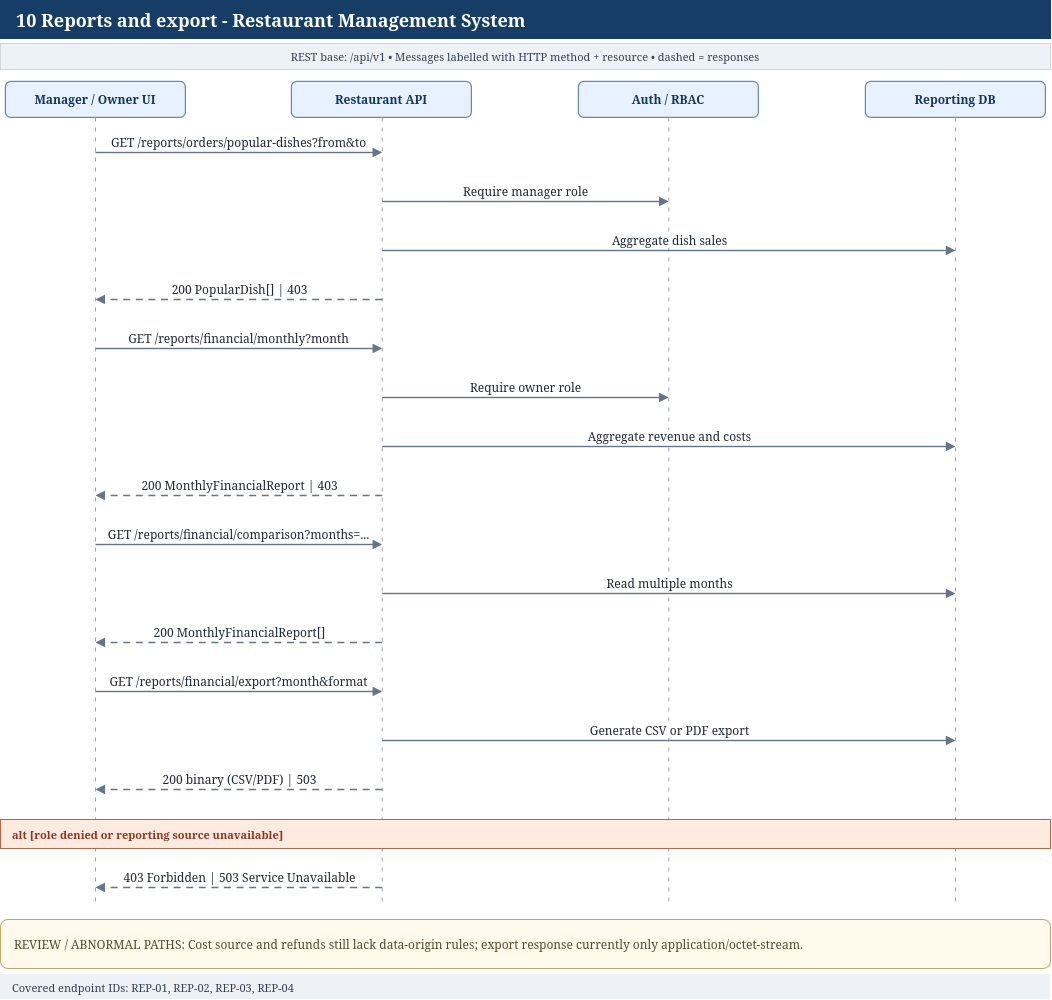

The diagram above was exported from draw.io. Its source (the exported page's mxGraphModel, read from the mxfile embedded in the PNG):
<mxGraphModel dx="1958" dy="1023" grid="1" gridSize="10" guides="1" tooltips="1" connect="1" arrows="1" fold="1" page="1" pageScale="1" pageWidth="1100" pageHeight="999" math="0" shadow="0">
  <root>
    <mxCell id="0" />
    <mxCell id="1" parent="0" />
    <mxCell id="2" parent="1" style="rounded=0;whiteSpace=wrap;html=1;fillColor=#163d66;strokeColor=#163d66;fontColor=#ffffff;fontStyle=1;fontSize=18;align=left;spacingLeft=14;" value="10 Reports and export - Restaurant Management System" vertex="1">
      <mxGeometry height="38" width="1050" x="25" y="12" as="geometry" />
    </mxCell>
    <mxCell id="3" parent="1" style="rounded=0;whiteSpace=wrap;html=1;fillColor=#edf2f7;strokeColor=#d1d5db;fontSize=11;fontColor=#334155;" value="REST base: /api/v1     •     Messages labelled with HTTP method + resource     •     dashed = responses" vertex="1">
      <mxGeometry height="26" width="1050" x="25" y="55" as="geometry" />
    </mxCell>
    <mxCell id="4" parent="1" style="rounded=1;whiteSpace=wrap;html=1;fillColor=#e8f1ff;strokeColor=#6686b0;strokeWidth=1.2;fontColor=#17365d;fontStyle=1;fontSize=12;" value="Manager / Owner UI" vertex="1">
      <mxGeometry height="36" width="180" x="30" y="93" as="geometry" />
    </mxCell>
    <mxCell id="5" edge="1" parent="1" style="endArrow=none;dashed=1;dashPattern=4 6;strokeColor=#9ca3af;strokeWidth=1;" value="">
      <mxGeometry relative="1" as="geometry">
        <mxPoint x="120" y="129" as="sourcePoint" />
        <mxPoint x="120" y="916" as="targetPoint" />
      </mxGeometry>
    </mxCell>
    <mxCell id="6" parent="1" style="rounded=1;whiteSpace=wrap;html=1;fillColor=#e8f1ff;strokeColor=#6686b0;strokeWidth=1.2;fontColor=#17365d;fontStyle=1;fontSize=12;" value="Restaurant API" vertex="1">
      <mxGeometry height="36" width="180" x="316" y="93" as="geometry" />
    </mxCell>
    <mxCell id="7" edge="1" parent="1" style="endArrow=none;dashed=1;dashPattern=4 6;strokeColor=#9ca3af;strokeWidth=1;" value="">
      <mxGeometry relative="1" as="geometry">
        <mxPoint x="406.6666666666667" y="129" as="sourcePoint" />
        <mxPoint x="406.6666666666667" y="916" as="targetPoint" />
      </mxGeometry>
    </mxCell>
    <mxCell id="8" parent="1" style="rounded=1;whiteSpace=wrap;html=1;fillColor=#e8f1ff;strokeColor=#6686b0;strokeWidth=1.2;fontColor=#17365d;fontStyle=1;fontSize=12;" value="Auth / RBAC" vertex="1">
      <mxGeometry height="36" width="180" x="603" y="93" as="geometry" />
    </mxCell>
    <mxCell id="9" edge="1" parent="1" style="endArrow=none;dashed=1;dashPattern=4 6;strokeColor=#9ca3af;strokeWidth=1;" value="">
      <mxGeometry relative="1" as="geometry">
        <mxPoint x="693.3333333333334" y="129" as="sourcePoint" />
        <mxPoint x="693.3333333333334" y="916" as="targetPoint" />
      </mxGeometry>
    </mxCell>
    <mxCell id="10" parent="1" style="rounded=1;whiteSpace=wrap;html=1;fillColor=#e8f1ff;strokeColor=#6686b0;strokeWidth=1.2;fontColor=#17365d;fontStyle=1;fontSize=12;" value="Reporting DB" vertex="1">
      <mxGeometry height="36" width="180" x="890" y="93" as="geometry" />
    </mxCell>
    <mxCell id="11" edge="1" parent="1" style="endArrow=none;dashed=1;dashPattern=4 6;strokeColor=#9ca3af;strokeWidth=1;" value="">
      <mxGeometry relative="1" as="geometry">
        <mxPoint x="980" y="129" as="sourcePoint" />
        <mxPoint x="980" y="916" as="targetPoint" />
      </mxGeometry>
    </mxCell>
    <mxCell id="12" edge="1" parent="1" style="endArrow=block;html=1;rounded=0;strokeColor=#64748b;strokeWidth=1.4;fontColor=#1f2937;fontSize=12;labelBackgroundColor=#ffffff;align=center;verticalAlign=bottom;" value="GET /reports/orders/popular-dishes?from&amp;to">
      <mxGeometry relative="1" as="geometry">
        <mxPoint x="120" y="164" as="sourcePoint" />
        <mxPoint x="406.6666666666667" y="164" as="targetPoint" />
      </mxGeometry>
    </mxCell>
    <mxCell id="13" edge="1" parent="1" style="endArrow=block;html=1;rounded=0;strokeColor=#64748b;strokeWidth=1.4;fontColor=#1f2937;fontSize=12;labelBackgroundColor=#ffffff;align=center;verticalAlign=bottom;" value="Require manager role">
      <mxGeometry relative="1" as="geometry">
        <mxPoint x="406.6666666666667" y="213" as="sourcePoint" />
        <mxPoint x="693.3333333333334" y="213" as="targetPoint" />
      </mxGeometry>
    </mxCell>
    <mxCell id="14" edge="1" parent="1" style="endArrow=block;html=1;rounded=0;strokeColor=#64748b;strokeWidth=1.4;fontColor=#1f2937;fontSize=12;labelBackgroundColor=#ffffff;align=center;verticalAlign=bottom;" value="Aggregate dish sales">
      <mxGeometry relative="1" as="geometry">
        <mxPoint x="406.6666666666667" y="262" as="sourcePoint" />
        <mxPoint x="980" y="262" as="targetPoint" />
      </mxGeometry>
    </mxCell>
    <mxCell id="15" edge="1" parent="1" style="endArrow=block;html=1;rounded=0;strokeColor=#64748b;strokeWidth=1.4;fontColor=#1f2937;fontSize=12;labelBackgroundColor=#ffffff;align=center;verticalAlign=bottom;dashed=1;dashPattern=5 4;strokeColor=#64748b;" value="200 PopularDish[] | 403">
      <mxGeometry relative="1" as="geometry">
        <mxPoint x="406.6666666666667" y="311" as="sourcePoint" />
        <mxPoint x="120" y="311" as="targetPoint" />
      </mxGeometry>
    </mxCell>
    <mxCell id="16" edge="1" parent="1" style="endArrow=block;html=1;rounded=0;strokeColor=#64748b;strokeWidth=1.4;fontColor=#1f2937;fontSize=12;labelBackgroundColor=#ffffff;align=center;verticalAlign=bottom;" value="GET /reports/financial/monthly?month">
      <mxGeometry relative="1" as="geometry">
        <mxPoint x="120" y="360" as="sourcePoint" />
        <mxPoint x="406.6666666666667" y="360" as="targetPoint" />
      </mxGeometry>
    </mxCell>
    <mxCell id="17" edge="1" parent="1" style="endArrow=block;html=1;rounded=0;strokeColor=#64748b;strokeWidth=1.4;fontColor=#1f2937;fontSize=12;labelBackgroundColor=#ffffff;align=center;verticalAlign=bottom;" value="Require owner role">
      <mxGeometry relative="1" as="geometry">
        <mxPoint x="406.6666666666667" y="409" as="sourcePoint" />
        <mxPoint x="693.3333333333334" y="409" as="targetPoint" />
      </mxGeometry>
    </mxCell>
    <mxCell id="18" edge="1" parent="1" style="endArrow=block;html=1;rounded=0;strokeColor=#64748b;strokeWidth=1.4;fontColor=#1f2937;fontSize=12;labelBackgroundColor=#ffffff;align=center;verticalAlign=bottom;" value="Aggregate revenue and costs">
      <mxGeometry relative="1" as="geometry">
        <mxPoint x="406.6666666666667" y="458" as="sourcePoint" />
        <mxPoint x="980" y="458" as="targetPoint" />
      </mxGeometry>
    </mxCell>
    <mxCell id="19" edge="1" parent="1" style="endArrow=block;html=1;rounded=0;strokeColor=#64748b;strokeWidth=1.4;fontColor=#1f2937;fontSize=12;labelBackgroundColor=#ffffff;align=center;verticalAlign=bottom;dashed=1;dashPattern=5 4;strokeColor=#64748b;" value="200 MonthlyFinancialReport | 403">
      <mxGeometry relative="1" as="geometry">
        <mxPoint x="406.6666666666667" y="507" as="sourcePoint" />
        <mxPoint x="120" y="507" as="targetPoint" />
      </mxGeometry>
    </mxCell>
    <mxCell id="20" edge="1" parent="1" style="endArrow=block;html=1;rounded=0;strokeColor=#64748b;strokeWidth=1.4;fontColor=#1f2937;fontSize=12;labelBackgroundColor=#ffffff;align=center;verticalAlign=bottom;" value="GET /reports/financial/comparison?months=...">
      <mxGeometry relative="1" as="geometry">
        <mxPoint x="120" y="556" as="sourcePoint" />
        <mxPoint x="406.6666666666667" y="556" as="targetPoint" />
      </mxGeometry>
    </mxCell>
    <mxCell id="21" edge="1" parent="1" style="endArrow=block;html=1;rounded=0;strokeColor=#64748b;strokeWidth=1.4;fontColor=#1f2937;fontSize=12;labelBackgroundColor=#ffffff;align=center;verticalAlign=bottom;" value="Read multiple months">
      <mxGeometry relative="1" as="geometry">
        <mxPoint x="406.6666666666667" y="605" as="sourcePoint" />
        <mxPoint x="980" y="605" as="targetPoint" />
      </mxGeometry>
    </mxCell>
    <mxCell id="22" edge="1" parent="1" style="endArrow=block;html=1;rounded=0;strokeColor=#64748b;strokeWidth=1.4;fontColor=#1f2937;fontSize=12;labelBackgroundColor=#ffffff;align=center;verticalAlign=bottom;dashed=1;dashPattern=5 4;strokeColor=#64748b;" value="200 MonthlyFinancialReport[]">
      <mxGeometry relative="1" as="geometry">
        <mxPoint x="406.6666666666667" y="654" as="sourcePoint" />
        <mxPoint x="120" y="654" as="targetPoint" />
      </mxGeometry>
    </mxCell>
    <mxCell id="23" edge="1" parent="1" style="endArrow=block;html=1;rounded=0;strokeColor=#64748b;strokeWidth=1.4;fontColor=#1f2937;fontSize=12;labelBackgroundColor=#ffffff;align=center;verticalAlign=bottom;" value="GET /reports/financial/export?month&amp;format">
      <mxGeometry relative="1" as="geometry">
        <mxPoint x="120" y="703" as="sourcePoint" />
        <mxPoint x="406.6666666666667" y="703" as="targetPoint" />
      </mxGeometry>
    </mxCell>
    <mxCell id="24" edge="1" parent="1" style="endArrow=block;html=1;rounded=0;strokeColor=#64748b;strokeWidth=1.4;fontColor=#1f2937;fontSize=12;labelBackgroundColor=#ffffff;align=center;verticalAlign=bottom;" value="Generate CSV or PDF export">
      <mxGeometry relative="1" as="geometry">
        <mxPoint x="406.6666666666667" y="752" as="sourcePoint" />
        <mxPoint x="980" y="752" as="targetPoint" />
      </mxGeometry>
    </mxCell>
    <mxCell id="25" edge="1" parent="1" style="endArrow=block;html=1;rounded=0;strokeColor=#64748b;strokeWidth=1.4;fontColor=#1f2937;fontSize=12;labelBackgroundColor=#ffffff;align=center;verticalAlign=bottom;dashed=1;dashPattern=5 4;strokeColor=#64748b;" value="200 binary (CSV/PDF) | 503">
      <mxGeometry relative="1" as="geometry">
        <mxPoint x="406.6666666666667" y="801" as="sourcePoint" />
        <mxPoint x="120" y="801" as="targetPoint" />
      </mxGeometry>
    </mxCell>
    <mxCell id="26" parent="1" style="rounded=0;whiteSpace=wrap;html=1;fillColor=#ffeadf;strokeColor=#b5654a;fontColor=#8b3625;fontStyle=1;fontSize=11;align=left;spacingLeft=10;" value="alt [role denied or reporting source unavailable]" vertex="1">
      <mxGeometry height="29" width="1050" x="25" y="831" as="geometry" />
    </mxCell>
    <mxCell id="27" edge="1" parent="1" style="endArrow=block;html=1;rounded=0;strokeColor=#64748b;strokeWidth=1.4;fontColor=#1f2937;fontSize=12;labelBackgroundColor=#ffffff;align=center;verticalAlign=bottom;dashed=1;dashPattern=5 4;strokeColor=#64748b;" value="403 Forbidden | 503 Service Unavailable">
      <mxGeometry relative="1" as="geometry">
        <mxPoint x="406.6666666666667" y="899" as="sourcePoint" />
        <mxPoint x="120" y="899" as="targetPoint" />
      </mxGeometry>
    </mxCell>
    <mxCell id="28" parent="1" style="rounded=1;whiteSpace=wrap;html=1;fillColor=#fffaeb;strokeColor=#c0a46d;fontColor=#594a2e;align=left;spacingLeft=12;fontSize=12;" value="REVIEW / ABNORMAL PATHS: Cost source and refunds still lack data-origin rules; export response currently only application/octet-stream." vertex="1">
      <mxGeometry height="49" width="1050" x="25" y="931" as="geometry" />
    </mxCell>
    <mxCell id="29" parent="1" style="rounded=0;whiteSpace=wrap;html=1;fillColor=#eef2f7;strokeColor=none;fontColor=#334155;fontSize=11;align=left;spacingLeft=10;" value="Covered endpoint IDs: REP-01, REP-02, REP-03, REP-04" vertex="1">
      <mxGeometry height="25" width="1050" x="25" y="986" as="geometry" />
    </mxCell>
  </root>
</mxGraphModel>